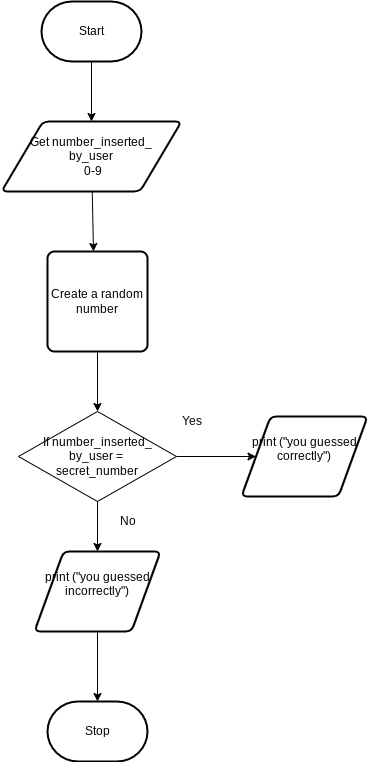

The diagram above was exported from draw.io. Its source (the exported page's mxGraphModel, read from the mxfile embedded in the PNG):
<mxGraphModel dx="1074" dy="709" grid="1" gridSize="10" guides="1" tooltips="1" connect="1" arrows="1" fold="1" page="1" pageScale="1" pageWidth="827" pageHeight="1169" math="0" shadow="0">
  <root>
    <mxCell id="0" />
    <mxCell id="1" parent="0" />
    <mxCell id="4" style="edgeStyle=none;html=1;" edge="1" parent="1" source="5" target="7">
      <mxGeometry relative="1" as="geometry" />
    </mxCell>
    <mxCell id="5" value="Start" style="strokeWidth=2;html=1;shape=mxgraph.flowchart.terminator;whiteSpace=wrap;" vertex="1" parent="1">
      <mxGeometry x="170" y="10" width="100" height="60" as="geometry" />
    </mxCell>
    <mxCell id="6" style="edgeStyle=none;html=1;" edge="1" parent="1" source="7">
      <mxGeometry relative="1" as="geometry">
        <mxPoint x="222" y="260" as="targetPoint" />
      </mxGeometry>
    </mxCell>
    <mxCell id="7" value="Get number_inserted_&lt;br&gt;by_user&lt;br&gt;&amp;nbsp;0-9" style="shape=parallelogram;html=1;strokeWidth=2;perimeter=parallelogramPerimeter;whiteSpace=wrap;rounded=1;arcSize=12;size=0.23;" vertex="1" parent="1">
      <mxGeometry x="130" y="130" width="180" height="70" as="geometry" />
    </mxCell>
    <mxCell id="10" style="edgeStyle=none;html=1;" edge="1" parent="1" source="8" target="9">
      <mxGeometry relative="1" as="geometry" />
    </mxCell>
    <mxCell id="8" value="Create a random number" style="rounded=1;whiteSpace=wrap;html=1;absoluteArcSize=1;arcSize=14;strokeWidth=2;" vertex="1" parent="1">
      <mxGeometry x="176" y="260" width="100" height="100" as="geometry" />
    </mxCell>
    <mxCell id="12" style="edgeStyle=none;html=1;" edge="1" parent="1" source="9" target="11">
      <mxGeometry relative="1" as="geometry" />
    </mxCell>
    <mxCell id="15" style="edgeStyle=none;html=1;entryX=0;entryY=0.5;entryDx=0;entryDy=0;" edge="1" parent="1" source="9" target="16">
      <mxGeometry relative="1" as="geometry">
        <mxPoint x="380" y="465" as="targetPoint" />
      </mxGeometry>
    </mxCell>
    <mxCell id="9" value="If number_inserted_&lt;br&gt;by_user = &lt;br&gt;secret_number" style="rhombus;whiteSpace=wrap;html=1;" vertex="1" parent="1">
      <mxGeometry x="147" y="420" width="158" height="90" as="geometry" />
    </mxCell>
    <mxCell id="14" style="edgeStyle=none;html=1;" edge="1" parent="1" source="11" target="13">
      <mxGeometry relative="1" as="geometry" />
    </mxCell>
    <mxCell id="11" value="print (&quot;you guessed incorrectly&quot;)&lt;br&gt;&amp;nbsp;" style="shape=parallelogram;html=1;strokeWidth=2;perimeter=parallelogramPerimeter;whiteSpace=wrap;rounded=1;arcSize=12;size=0.23;" vertex="1" parent="1">
      <mxGeometry x="163" y="560" width="126" height="80" as="geometry" />
    </mxCell>
    <mxCell id="13" value="Stop" style="strokeWidth=2;html=1;shape=mxgraph.flowchart.terminator;whiteSpace=wrap;" vertex="1" parent="1">
      <mxGeometry x="176" y="710" width="100" height="60" as="geometry" />
    </mxCell>
    <mxCell id="16" value="print (&quot;you guessed correctly&quot;)&lt;br&gt;&amp;nbsp;" style="shape=parallelogram;html=1;strokeWidth=2;perimeter=parallelogramPerimeter;whiteSpace=wrap;rounded=1;arcSize=12;size=0.23;" vertex="1" parent="1">
      <mxGeometry x="370" y="425" width="126" height="80" as="geometry" />
    </mxCell>
    <mxCell id="17" value="Yes" style="text;html=1;align=center;verticalAlign=middle;resizable=0;points=[];autosize=1;strokeColor=none;fillColor=none;" vertex="1" parent="1">
      <mxGeometry x="300" y="420" width="40" height="20" as="geometry" />
    </mxCell>
    <mxCell id="18" value="No" style="text;html=1;align=center;verticalAlign=middle;resizable=0;points=[];autosize=1;strokeColor=none;fillColor=none;" vertex="1" parent="1">
      <mxGeometry x="241" y="520" width="30" height="20" as="geometry" />
    </mxCell>
  </root>
</mxGraphModel>